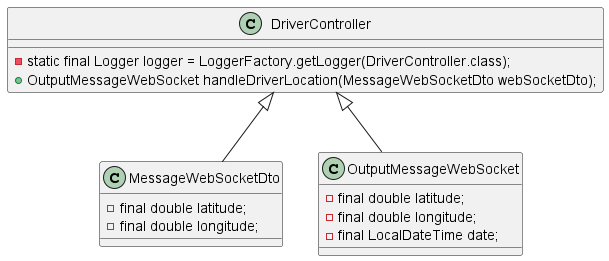

The diagram above was rendered by PlantUML. Its source (embedded in the PNG):
@startuml
'https://plantuml.com/class-diagram

class MessageWebSocketDto {
    - final double latitude;
    - final double longitude;
}

class OutputMessageWebSocket {
    - final double latitude;
    - final double longitude;
    - final LocalDateTime date;
}

DriverController <|-- OutputMessageWebSocket
DriverController <|-- MessageWebSocketDto
class DriverController {
    - static final Logger logger = LoggerFactory.getLogger(DriverController.class);
    + OutputMessageWebSocket handleDriverLocation(MessageWebSocketDto webSocketDto);
}

@enduml